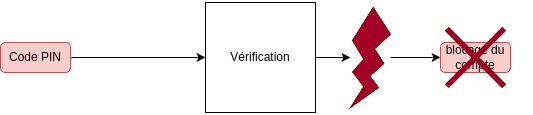

The diagram above was exported from draw.io. Its source (the exported page's mxGraphModel, read from the mxfile embedded in the PNG):
<mxGraphModel dx="983" dy="612" grid="1" gridSize="10" guides="1" tooltips="1" connect="1" arrows="1" fold="1" page="1" pageScale="1" pageWidth="850" pageHeight="1100" math="0" shadow="0">
  <root>
    <mxCell id="pdKz_4pZ06dK9EuJSI3b-0" />
    <mxCell id="pdKz_4pZ06dK9EuJSI3b-1" parent="pdKz_4pZ06dK9EuJSI3b-0" />
    <mxCell id="pdKz_4pZ06dK9EuJSI3b-2" style="edgeStyle=orthogonalEdgeStyle;rounded=0;orthogonalLoop=1;jettySize=auto;html=1;" edge="1" parent="pdKz_4pZ06dK9EuJSI3b-1" source="JBpMYrNu_xWSR5zJJPPr-0" target="pdKz_4pZ06dK9EuJSI3b-6">
      <mxGeometry relative="1" as="geometry" />
    </mxCell>
    <mxCell id="pdKz_4pZ06dK9EuJSI3b-3" value="Vérification" style="whiteSpace=wrap;html=1;aspect=fixed;" vertex="1" parent="pdKz_4pZ06dK9EuJSI3b-1">
      <mxGeometry x="345" y="265" width="110" height="110" as="geometry" />
    </mxCell>
    <mxCell id="pdKz_4pZ06dK9EuJSI3b-4" style="edgeStyle=orthogonalEdgeStyle;rounded=0;orthogonalLoop=1;jettySize=auto;html=1;entryX=0;entryY=0.5;entryDx=0;entryDy=0;" edge="1" parent="pdKz_4pZ06dK9EuJSI3b-1" source="pdKz_4pZ06dK9EuJSI3b-5" target="pdKz_4pZ06dK9EuJSI3b-3">
      <mxGeometry relative="1" as="geometry" />
    </mxCell>
    <mxCell id="pdKz_4pZ06dK9EuJSI3b-5" value="Code PIN" style="rounded=1;whiteSpace=wrap;html=1;fillColor=#f8cecc;strokeColor=#b85450;" vertex="1" parent="pdKz_4pZ06dK9EuJSI3b-1">
      <mxGeometry x="140" y="305" width="70" height="30" as="geometry" />
    </mxCell>
    <mxCell id="pdKz_4pZ06dK9EuJSI3b-6" value="blocage du compte" style="rounded=1;whiteSpace=wrap;html=1;fillColor=#f8cecc;strokeColor=#b85450;" vertex="1" parent="pdKz_4pZ06dK9EuJSI3b-1">
      <mxGeometry x="580" y="305" width="70" height="30" as="geometry" />
    </mxCell>
    <mxCell id="JBpMYrNu_xWSR5zJJPPr-1" value="" style="edgeStyle=orthogonalEdgeStyle;rounded=0;orthogonalLoop=1;jettySize=auto;html=1;" edge="1" parent="pdKz_4pZ06dK9EuJSI3b-1" source="pdKz_4pZ06dK9EuJSI3b-3" target="JBpMYrNu_xWSR5zJJPPr-0">
      <mxGeometry relative="1" as="geometry">
        <mxPoint x="455" y="320" as="sourcePoint" />
        <mxPoint x="580" y="320" as="targetPoint" />
      </mxGeometry>
    </mxCell>
    <mxCell id="JBpMYrNu_xWSR5zJJPPr-0" value="" style="verticalLabelPosition=bottom;verticalAlign=top;html=1;shape=mxgraph.basic.flash;fillColor=#a20025;fontColor=#ffffff;strokeColor=#6F0000;" vertex="1" parent="pdKz_4pZ06dK9EuJSI3b-1">
      <mxGeometry x="490" y="270" width="40" height="100" as="geometry" />
    </mxCell>
    <mxCell id="JBpMYrNu_xWSR5zJJPPr-2" value="" style="shape=cross;whiteSpace=wrap;html=1;fillColor=#a20025;fontColor=#ffffff;strokeColor=#6F0000;size=0.05794347234723318;rotation=45;" vertex="1" parent="pdKz_4pZ06dK9EuJSI3b-1">
      <mxGeometry x="575" y="280" width="80" height="80" as="geometry" />
    </mxCell>
  </root>
</mxGraphModel>